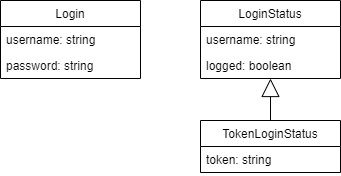

The diagram above was exported from draw.io. Its source (the exported page's mxGraphModel, read from the mxfile embedded in the PNG):
<mxGraphModel dx="1422" dy="737" grid="1" gridSize="10" guides="1" tooltips="1" connect="1" arrows="1" fold="1" page="1" pageScale="1" pageWidth="850" pageHeight="1100" math="0" shadow="0">
  <root>
    <mxCell id="0" />
    <mxCell id="1" parent="0" />
    <mxCell id="mSkf18U4oDKQxc1Tl2TQ-1" value="Login" style="swimlane;fontStyle=0;childLayout=stackLayout;horizontal=1;startSize=26;fillColor=none;horizontalStack=0;resizeParent=1;resizeParentMax=0;resizeLast=0;collapsible=1;marginBottom=0;" vertex="1" parent="1">
      <mxGeometry x="80" y="160" width="140" height="78" as="geometry" />
    </mxCell>
    <mxCell id="mSkf18U4oDKQxc1Tl2TQ-2" value="username: string" style="text;strokeColor=none;fillColor=none;align=left;verticalAlign=top;spacingLeft=4;spacingRight=4;overflow=hidden;rotatable=0;points=[[0,0.5],[1,0.5]];portConstraint=eastwest;" vertex="1" parent="mSkf18U4oDKQxc1Tl2TQ-1">
      <mxGeometry y="26" width="140" height="26" as="geometry" />
    </mxCell>
    <mxCell id="mSkf18U4oDKQxc1Tl2TQ-3" value="password: string" style="text;strokeColor=none;fillColor=none;align=left;verticalAlign=top;spacingLeft=4;spacingRight=4;overflow=hidden;rotatable=0;points=[[0,0.5],[1,0.5]];portConstraint=eastwest;" vertex="1" parent="mSkf18U4oDKQxc1Tl2TQ-1">
      <mxGeometry y="52" width="140" height="26" as="geometry" />
    </mxCell>
    <mxCell id="mSkf18U4oDKQxc1Tl2TQ-4" value="LoginStatus" style="swimlane;fontStyle=0;childLayout=stackLayout;horizontal=1;startSize=26;fillColor=none;horizontalStack=0;resizeParent=1;resizeParentMax=0;resizeLast=0;collapsible=1;marginBottom=0;" vertex="1" parent="1">
      <mxGeometry x="280" y="160" width="140" height="78" as="geometry" />
    </mxCell>
    <mxCell id="mSkf18U4oDKQxc1Tl2TQ-5" value="username: string" style="text;strokeColor=none;fillColor=none;align=left;verticalAlign=top;spacingLeft=4;spacingRight=4;overflow=hidden;rotatable=0;points=[[0,0.5],[1,0.5]];portConstraint=eastwest;" vertex="1" parent="mSkf18U4oDKQxc1Tl2TQ-4">
      <mxGeometry y="26" width="140" height="26" as="geometry" />
    </mxCell>
    <mxCell id="mSkf18U4oDKQxc1Tl2TQ-6" value="logged: boolean" style="text;strokeColor=none;fillColor=none;align=left;verticalAlign=top;spacingLeft=4;spacingRight=4;overflow=hidden;rotatable=0;points=[[0,0.5],[1,0.5]];portConstraint=eastwest;" vertex="1" parent="mSkf18U4oDKQxc1Tl2TQ-4">
      <mxGeometry y="52" width="140" height="26" as="geometry" />
    </mxCell>
    <mxCell id="mSkf18U4oDKQxc1Tl2TQ-7" value="TokenLoginStatus" style="swimlane;fontStyle=0;childLayout=stackLayout;horizontal=1;startSize=26;fillColor=none;horizontalStack=0;resizeParent=1;resizeParentMax=0;resizeLast=0;collapsible=1;marginBottom=0;" vertex="1" parent="1">
      <mxGeometry x="280" y="280" width="140" height="52" as="geometry" />
    </mxCell>
    <mxCell id="mSkf18U4oDKQxc1Tl2TQ-8" value="token: string" style="text;strokeColor=none;fillColor=none;align=left;verticalAlign=top;spacingLeft=4;spacingRight=4;overflow=hidden;rotatable=0;points=[[0,0.5],[1,0.5]];portConstraint=eastwest;" vertex="1" parent="mSkf18U4oDKQxc1Tl2TQ-7">
      <mxGeometry y="26" width="140" height="26" as="geometry" />
    </mxCell>
    <mxCell id="mSkf18U4oDKQxc1Tl2TQ-9" value="" style="endArrow=block;endSize=16;endFill=0;html=1;rounded=0;exitX=0.5;exitY=0;exitDx=0;exitDy=0;entryX=0.5;entryY=1;entryDx=0;entryDy=0;" edge="1" parent="1" source="mSkf18U4oDKQxc1Tl2TQ-7" target="mSkf18U4oDKQxc1Tl2TQ-4">
      <mxGeometry width="160" relative="1" as="geometry">
        <mxPoint x="320" y="220" as="sourcePoint" />
        <mxPoint x="350" y="250" as="targetPoint" />
      </mxGeometry>
    </mxCell>
  </root>
</mxGraphModel>